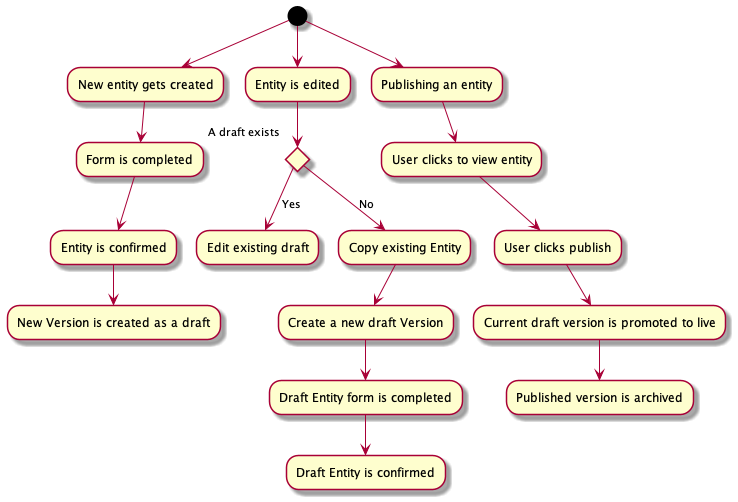

The diagram above was rendered by PlantUML. Its source (embedded in the PNG):
@startuml creating
(*) --> "New entity gets created"
--> "Form is completed"
--> "Entity is confirmed"
--> "New Version is created as a draft"

(*) --> "Entity is edited"
--> if "A draft exists" then
  -->[Yes] "Edit existing draft"
else
  -->[No] "Copy existing Entity"
  --> "Create a new draft Version"
endif
--> "Draft Entity form is completed"
--> "Draft Entity is confirmed"

(*) --> "Publishing an entity"
--> "User clicks to view entity"
--> "User clicks publish"
--> "Current draft version is promoted to live"
--> "Published version is archived"

@enduml